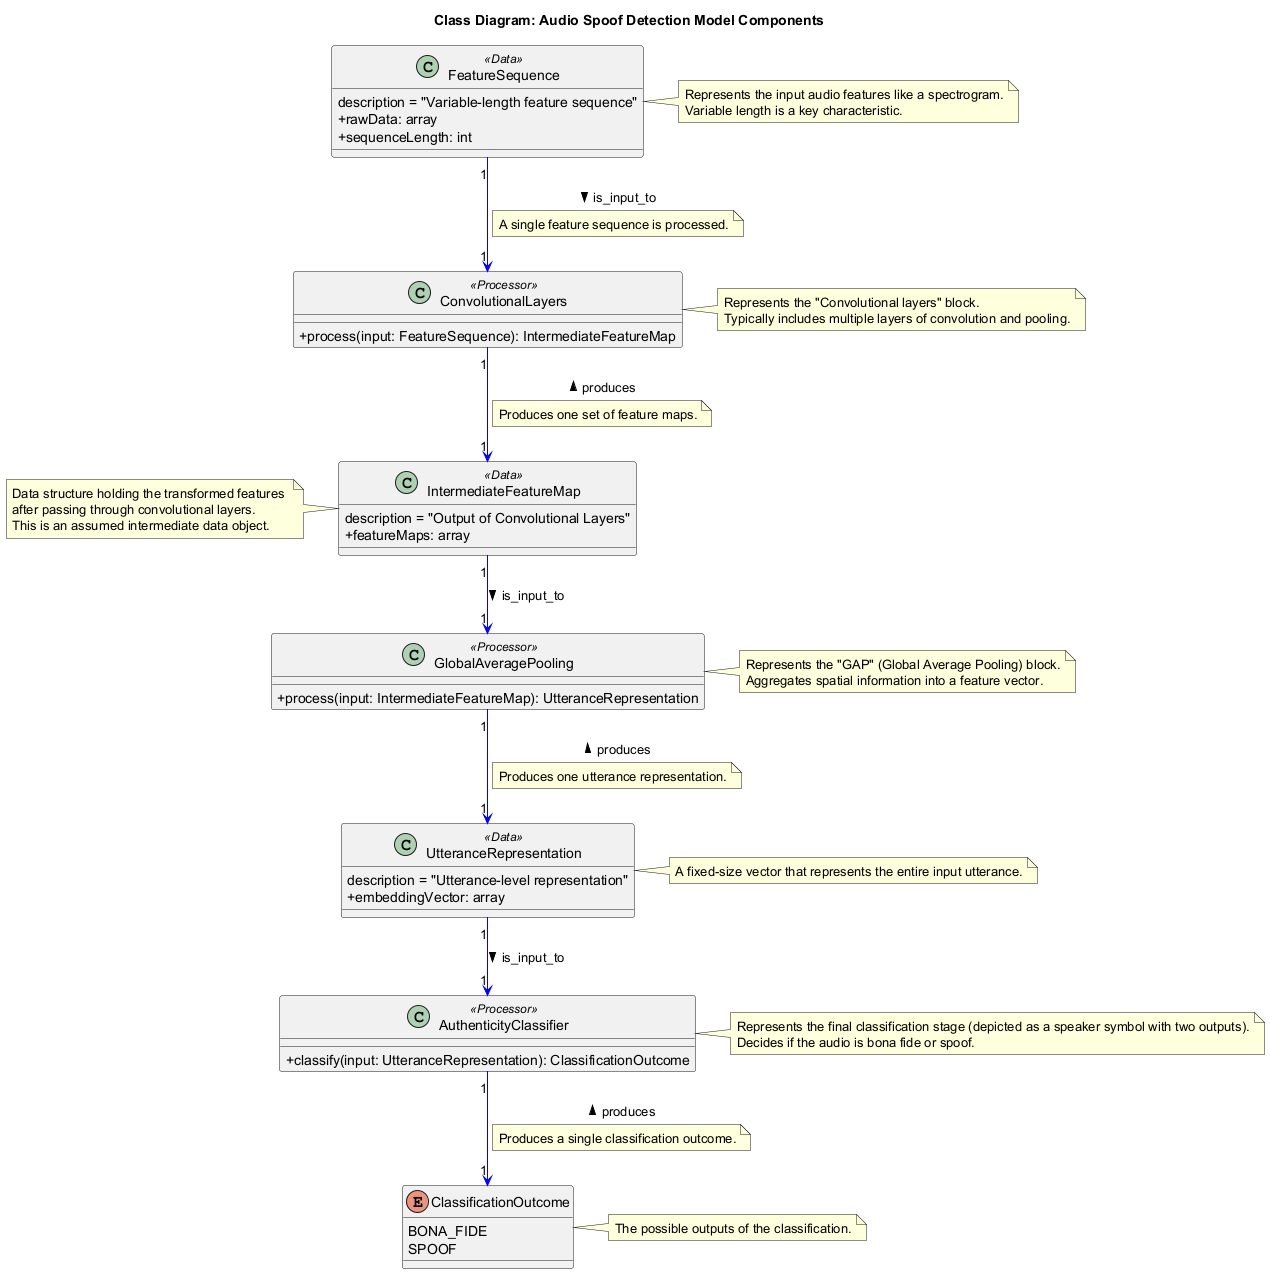

The diagram above was rendered by PlantUML. Its source (embedded in the PNG):
@startuml
skinparam classAttributeIconSize 0
title Class Diagram: Audio Spoof Detection Model Components

class FeatureSequence <<Data>> {
  description = "Variable-length feature sequence"
  + rawData: array
  + sequenceLength: int
}
note right of FeatureSequence: Represents the input audio features like a spectrogram.\nVariable length is a key characteristic.

class ConvolutionalLayers <<Processor>> {
  + process(input: FeatureSequence): IntermediateFeatureMap
}
note right of ConvolutionalLayers: Represents the "Convolutional layers" block.\nTypically includes multiple layers of convolution and pooling.

class IntermediateFeatureMap <<Data>> {
  description = "Output of Convolutional Layers"
  + featureMaps: array
}
note left of IntermediateFeatureMap: Data structure holding the transformed features \nafter passing through convolutional layers. \nThis is an assumed intermediate data object.

class GlobalAveragePooling <<Processor>> {
 + process(input: IntermediateFeatureMap): UtteranceRepresentation
}
note right of GlobalAveragePooling: Represents the "GAP" (Global Average Pooling) block.\nAggregates spatial information into a feature vector.

class UtteranceRepresentation <<Data>> {
  description = "Utterance-level representation"
  + embeddingVector: array
}
note right of UtteranceRepresentation: A fixed-size vector that represents the entire input utterance.

class AuthenticityClassifier <<Processor>> {
  + classify(input: UtteranceRepresentation): ClassificationOutcome
}
note right of AuthenticityClassifier: Represents the final classification stage (depicted as a speaker symbol with two outputs).\nDecides if the audio is bona fide or spoof.

enum ClassificationOutcome {
  BONA_FIDE
  SPOOF
}
note right of ClassificationOutcome: The possible outputs of the classification.

FeatureSequence "1"-[#0000FF]->"1" ConvolutionalLayers : is_input_to >
note on link: A single feature sequence is processed.
ConvolutionalLayers "1"-[#0000FF]->"1" IntermediateFeatureMap : < produces
note on link: Produces one set of feature maps.
IntermediateFeatureMap "1"-[#0000FF]->"1" GlobalAveragePooling : is_input_to >
GlobalAveragePooling "1"-[#0000FF]->"1" UtteranceRepresentation : < produces
note on link: Produces one utterance representation.
UtteranceRepresentation "1"-[#0000FF]->"1" AuthenticityClassifier : is_input_to >
AuthenticityClassifier "1"-[#0000FF]->"1" ClassificationOutcome : < produces
note on link: Produces a single classification outcome.
@enduml